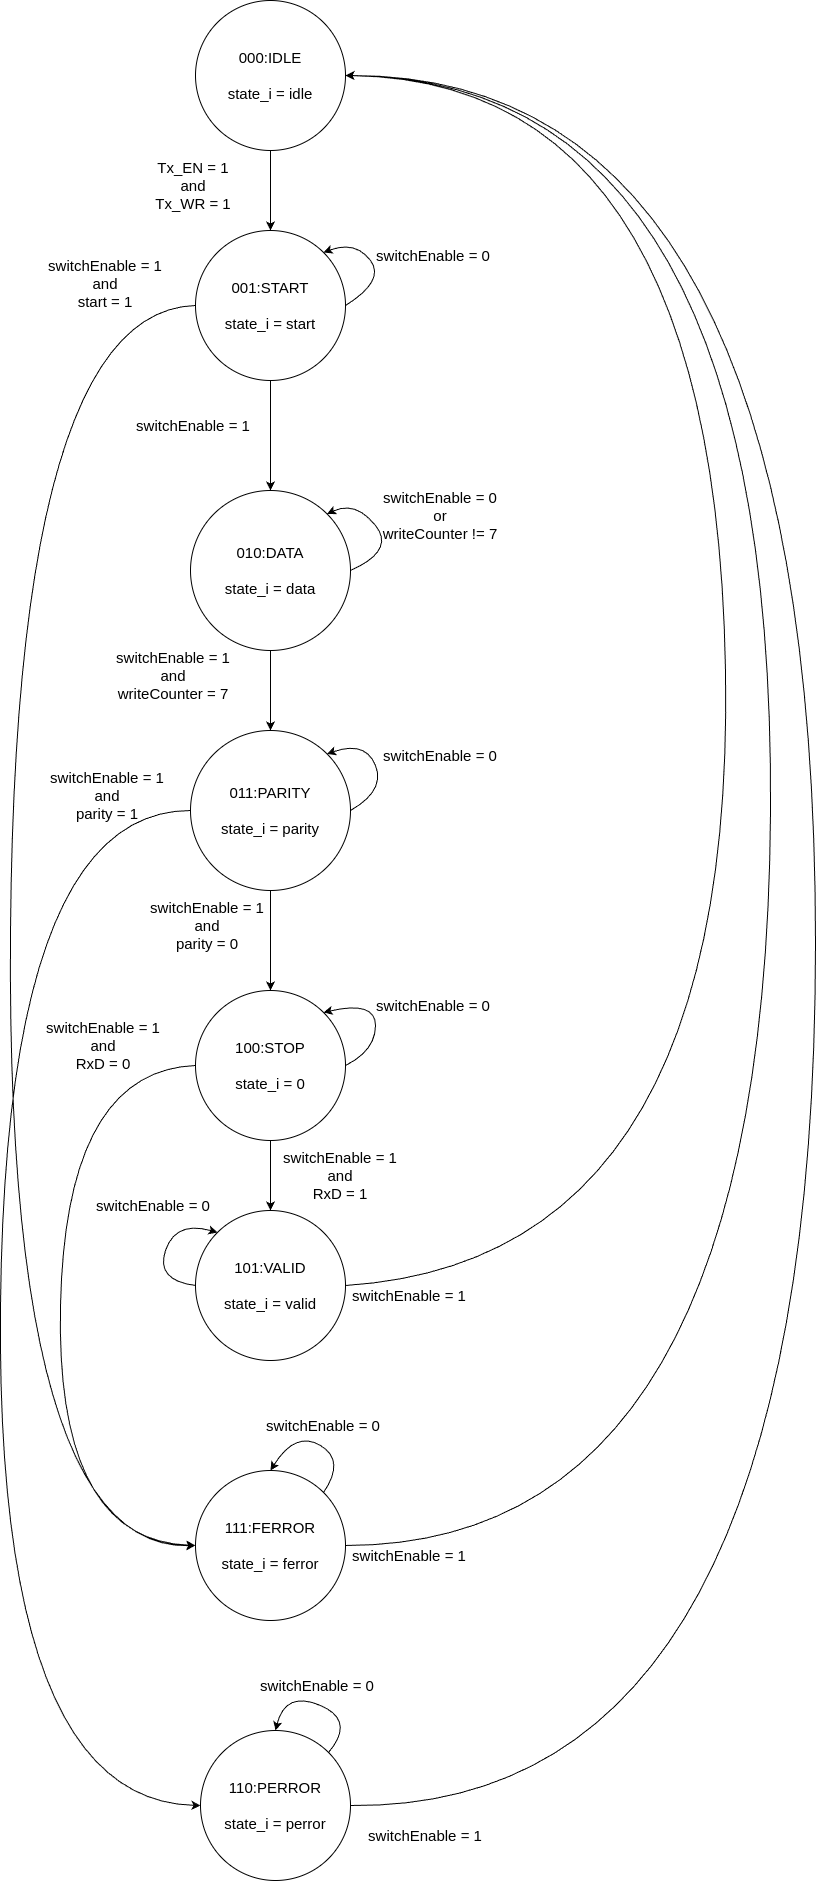

The diagram above was exported from draw.io. Its source (the exported page's mxGraphModel, read from the mxfile embedded in the PNG):
<mxGraphModel dx="2074" dy="2364" grid="1" gridSize="10" guides="1" tooltips="1" connect="1" arrows="1" fold="1" page="1" pageScale="1" pageWidth="827" pageHeight="1169" math="0" shadow="0">
  <root>
    <mxCell id="0" />
    <mxCell id="1" parent="0" />
    <mxCell id="LSmPiki4p6D5BcegM9-B-1" value="&lt;font style=&quot;font-size: 15px;&quot;&gt;000:IDLE&lt;/font&gt;&lt;div style=&quot;font-size: 15px;&quot;&gt;&lt;font style=&quot;font-size: 15px;&quot;&gt;&lt;br&gt;&lt;/font&gt;&lt;/div&gt;&lt;div style=&quot;font-size: 15px;&quot;&gt;&lt;font style=&quot;font-size: 15px;&quot;&gt;state_i = idle&lt;/font&gt;&lt;/div&gt;" style="ellipse;whiteSpace=wrap;html=1;aspect=fixed;" parent="1" vertex="1">
      <mxGeometry x="200" y="-10" width="150" height="150" as="geometry" />
    </mxCell>
    <mxCell id="LSmPiki4p6D5BcegM9-B-2" value="&lt;font style=&quot;font-size: 15px;&quot;&gt;001:START&lt;/font&gt;&lt;div style=&quot;font-size: 15px;&quot;&gt;&lt;div style=&quot;&quot;&gt;&lt;font style=&quot;font-size: 15px;&quot;&gt;&lt;br&gt;&lt;/font&gt;&lt;/div&gt;&lt;div style=&quot;&quot;&gt;&lt;font style=&quot;font-size: 15px;&quot;&gt;state_i = start&lt;/font&gt;&lt;/div&gt;&lt;/div&gt;" style="ellipse;whiteSpace=wrap;html=1;aspect=fixed;" parent="1" vertex="1">
      <mxGeometry x="200" y="220" width="150" height="150" as="geometry" />
    </mxCell>
    <mxCell id="LSmPiki4p6D5BcegM9-B-3" value="&lt;font style=&quot;font-size: 15px;&quot;&gt;010:DATA&lt;/font&gt;&lt;div style=&quot;font-size: 15px;&quot;&gt;&lt;div&gt;&lt;font style=&quot;font-size: 15px;&quot;&gt;&lt;br&gt;&lt;/font&gt;&lt;/div&gt;&lt;/div&gt;&lt;div style=&quot;font-size: 15px;&quot;&gt;&lt;font style=&quot;font-size: 15px;&quot;&gt;state_i = data&lt;/font&gt;&lt;/div&gt;" style="ellipse;whiteSpace=wrap;html=1;aspect=fixed;" parent="1" vertex="1">
      <mxGeometry x="195" y="480" width="160" height="160" as="geometry" />
    </mxCell>
    <mxCell id="LSmPiki4p6D5BcegM9-B-5" value="&lt;font style=&quot;font-size: 15px;&quot;&gt;100:STOP&lt;/font&gt;&lt;div style=&quot;font-size: 15px;&quot;&gt;&lt;font style=&quot;font-size: 15px;&quot;&gt;&lt;br&gt;&lt;/font&gt;&lt;/div&gt;&lt;div style=&quot;font-size: 15px;&quot;&gt;&lt;font style=&quot;font-size: 15px;&quot;&gt;state_i = 0&lt;/font&gt;&lt;/div&gt;" style="ellipse;whiteSpace=wrap;html=1;aspect=fixed;" parent="1" vertex="1">
      <mxGeometry x="200" y="980" width="150" height="150" as="geometry" />
    </mxCell>
    <mxCell id="LSmPiki4p6D5BcegM9-B-6" value="" style="curved=1;endArrow=classic;html=1;rounded=0;exitX=1;exitY=0.5;exitDx=0;exitDy=0;entryX=1;entryY=0.5;entryDx=0;entryDy=0;" parent="1" source="OqOpcZ_n4Q4iNUc_5csG-1" target="LSmPiki4p6D5BcegM9-B-1" edge="1">
      <mxGeometry width="50" height="50" relative="1" as="geometry">
        <mxPoint x="330" y="950" as="sourcePoint" />
        <mxPoint x="430" y="55" as="targetPoint" />
        <Array as="points">
          <mxPoint x="740" y="1250" />
          <mxPoint x="720" y="70" />
        </Array>
      </mxGeometry>
    </mxCell>
    <mxCell id="LSmPiki4p6D5BcegM9-B-8" value="" style="endArrow=classic;html=1;rounded=0;entryX=0.5;entryY=0;entryDx=0;entryDy=0;exitX=0.5;exitY=1;exitDx=0;exitDy=0;" parent="1" source="LSmPiki4p6D5BcegM9-B-1" target="LSmPiki4p6D5BcegM9-B-2" edge="1">
      <mxGeometry width="50" height="50" relative="1" as="geometry">
        <mxPoint x="390" y="550" as="sourcePoint" />
        <mxPoint x="440" y="500" as="targetPoint" />
      </mxGeometry>
    </mxCell>
    <mxCell id="LSmPiki4p6D5BcegM9-B-9" value="" style="endArrow=classic;html=1;rounded=0;entryX=0.5;entryY=0;entryDx=0;entryDy=0;exitX=0.5;exitY=1;exitDx=0;exitDy=0;" parent="1" source="LSmPiki4p6D5BcegM9-B-2" target="LSmPiki4p6D5BcegM9-B-3" edge="1">
      <mxGeometry width="50" height="50" relative="1" as="geometry">
        <mxPoint x="390" y="550" as="sourcePoint" />
        <mxPoint x="440" y="500" as="targetPoint" />
      </mxGeometry>
    </mxCell>
    <mxCell id="LSmPiki4p6D5BcegM9-B-10" value="" style="endArrow=classic;html=1;rounded=0;exitX=0.5;exitY=1;exitDx=0;exitDy=0;entryX=0.5;entryY=0;entryDx=0;entryDy=0;" parent="1" source="LSmPiki4p6D5BcegM9-B-3" target="LSmPiki4p6D5BcegM9-B-15" edge="1">
      <mxGeometry width="50" height="50" relative="1" as="geometry">
        <mxPoint x="390" y="550" as="sourcePoint" />
        <mxPoint x="275" y="710" as="targetPoint" />
      </mxGeometry>
    </mxCell>
    <mxCell id="LSmPiki4p6D5BcegM9-B-11" value="" style="endArrow=classic;html=1;rounded=0;entryX=0.5;entryY=0;entryDx=0;entryDy=0;exitX=0.5;exitY=1;exitDx=0;exitDy=0;" parent="1" source="LSmPiki4p6D5BcegM9-B-15" target="LSmPiki4p6D5BcegM9-B-5" edge="1">
      <mxGeometry width="50" height="50" relative="1" as="geometry">
        <mxPoint x="275" y="820" as="sourcePoint" />
        <mxPoint x="440" y="500" as="targetPoint" />
      </mxGeometry>
    </mxCell>
    <mxCell id="LSmPiki4p6D5BcegM9-B-12" value="" style="curved=1;endArrow=classic;html=1;rounded=0;entryX=1;entryY=0;entryDx=0;entryDy=0;exitX=1;exitY=0.5;exitDx=0;exitDy=0;" parent="1" source="LSmPiki4p6D5BcegM9-B-2" target="LSmPiki4p6D5BcegM9-B-2" edge="1">
      <mxGeometry width="50" height="50" relative="1" as="geometry">
        <mxPoint x="330" y="390" as="sourcePoint" />
        <mxPoint x="380" y="340" as="targetPoint" />
        <Array as="points">
          <mxPoint x="390" y="270" />
          <mxPoint x="360" y="230" />
        </Array>
      </mxGeometry>
    </mxCell>
    <mxCell id="LSmPiki4p6D5BcegM9-B-13" value="" style="curved=1;endArrow=classic;html=1;rounded=0;entryX=1;entryY=0;entryDx=0;entryDy=0;exitX=1;exitY=0.5;exitDx=0;exitDy=0;" parent="1" source="LSmPiki4p6D5BcegM9-B-3" target="LSmPiki4p6D5BcegM9-B-3" edge="1">
      <mxGeometry width="50" height="50" relative="1" as="geometry">
        <mxPoint x="326" y="580" as="sourcePoint" />
        <mxPoint x="310" y="536" as="targetPoint" />
        <Array as="points">
          <mxPoint x="400" y="540" />
          <mxPoint x="360" y="490" />
        </Array>
      </mxGeometry>
    </mxCell>
    <mxCell id="LSmPiki4p6D5BcegM9-B-14" value="" style="curved=1;endArrow=classic;html=1;rounded=0;entryX=1;entryY=0;entryDx=0;entryDy=0;exitX=1;exitY=0.5;exitDx=0;exitDy=0;" parent="1" source="LSmPiki4p6D5BcegM9-B-15" target="LSmPiki4p6D5BcegM9-B-15" edge="1">
      <mxGeometry width="50" height="50" relative="1" as="geometry">
        <mxPoint x="330" y="765" as="sourcePoint" />
        <mxPoint x="313.8908729652601" y="726.1091270347399" as="targetPoint" />
        <Array as="points">
          <mxPoint x="390" y="780" />
          <mxPoint x="370" y="730" />
        </Array>
      </mxGeometry>
    </mxCell>
    <mxCell id="LSmPiki4p6D5BcegM9-B-16" value="" style="endArrow=classic;html=1;rounded=0;entryX=0.5;entryY=0;entryDx=0;entryDy=0;" parent="1" target="LSmPiki4p6D5BcegM9-B-15" edge="1">
      <mxGeometry width="50" height="50" relative="1" as="geometry">
        <mxPoint x="275" y="820" as="sourcePoint" />
        <mxPoint x="275" y="900" as="targetPoint" />
      </mxGeometry>
    </mxCell>
    <mxCell id="LSmPiki4p6D5BcegM9-B-15" value="&lt;font style=&quot;font-size: 15px;&quot;&gt;011:PARITY&lt;/font&gt;&lt;div style=&quot;font-size: 15px;&quot;&gt;&lt;div style=&quot;&quot;&gt;&lt;font style=&quot;font-size: 15px;&quot;&gt;&lt;br&gt;&lt;/font&gt;&lt;/div&gt;&lt;div style=&quot;&quot;&gt;&lt;font style=&quot;font-size: 15px;&quot;&gt;state_i = parity&lt;/font&gt;&lt;/div&gt;&lt;/div&gt;" style="ellipse;whiteSpace=wrap;html=1;aspect=fixed;" parent="1" vertex="1">
      <mxGeometry x="195" y="720" width="160" height="160" as="geometry" />
    </mxCell>
    <mxCell id="LSmPiki4p6D5BcegM9-B-17" value="&lt;font style=&quot;font-size: 15px;&quot;&gt;switchEnable = 0&lt;/font&gt;" style="text;html=1;align=center;verticalAlign=middle;whiteSpace=wrap;rounded=0;" parent="1" vertex="1">
      <mxGeometry x="380" y="180" width="116" height="130" as="geometry" />
    </mxCell>
    <mxCell id="LSmPiki4p6D5BcegM9-B-19" value="&lt;font style=&quot;font-size: 15px;&quot;&gt;Tx_EN = 1&lt;/font&gt;&lt;div style=&quot;font-size: 15px;&quot;&gt;&lt;font style=&quot;font-size: 15px;&quot;&gt;and&lt;/font&gt;&lt;/div&gt;&lt;div style=&quot;font-size: 15px;&quot;&gt;&lt;font style=&quot;font-size: 15px;&quot;&gt;Tx_WR = 1&lt;/font&gt;&lt;/div&gt;" style="text;html=1;align=center;verticalAlign=middle;whiteSpace=wrap;rounded=0;" parent="1" vertex="1">
      <mxGeometry x="140" y="110" width="116" height="130" as="geometry" />
    </mxCell>
    <mxCell id="LSmPiki4p6D5BcegM9-B-20" value="&lt;font style=&quot;font-size: 15px;&quot;&gt;switchEnable = 1&lt;/font&gt;" style="text;html=1;align=center;verticalAlign=middle;whiteSpace=wrap;rounded=0;" parent="1" vertex="1">
      <mxGeometry x="140" y="350" width="116" height="130" as="geometry" />
    </mxCell>
    <mxCell id="LSmPiki4p6D5BcegM9-B-21" value="&lt;font style=&quot;font-size: 15px;&quot;&gt;switchEnable = 1&lt;/font&gt;&lt;div style=&quot;font-size: 15px;&quot;&gt;&lt;font style=&quot;font-size: 15px;&quot;&gt;and&lt;/font&gt;&lt;/div&gt;&lt;div style=&quot;font-size: 15px;&quot;&gt;&lt;font style=&quot;font-size: 15px;&quot;&gt;writeCounter = 7&lt;/font&gt;&lt;/div&gt;" style="text;html=1;align=center;verticalAlign=middle;whiteSpace=wrap;rounded=0;" parent="1" vertex="1">
      <mxGeometry x="120" y="600" width="116" height="130" as="geometry" />
    </mxCell>
    <mxCell id="LSmPiki4p6D5BcegM9-B-22" value="&lt;font style=&quot;font-size: 15px;&quot;&gt;switchEnable = 1&lt;/font&gt;&lt;div style=&quot;font-size: 15px;&quot;&gt;&lt;font style=&quot;font-size: 15px;&quot;&gt;and&lt;/font&gt;&lt;/div&gt;&lt;div style=&quot;font-size: 15px;&quot;&gt;&lt;font style=&quot;font-size: 15px;&quot;&gt;parity = 0&lt;/font&gt;&lt;/div&gt;" style="text;html=1;align=center;verticalAlign=middle;whiteSpace=wrap;rounded=0;" parent="1" vertex="1">
      <mxGeometry x="154" y="850" width="116" height="130" as="geometry" />
    </mxCell>
    <mxCell id="LSmPiki4p6D5BcegM9-B-23" value="&lt;font style=&quot;font-size: 15px;&quot;&gt;switchEnable = 0&lt;/font&gt;&lt;div style=&quot;font-size: 15px;&quot;&gt;&lt;font style=&quot;font-size: 15px;&quot;&gt;or&lt;/font&gt;&lt;/div&gt;&lt;div style=&quot;font-size: 15px;&quot;&gt;&lt;font style=&quot;font-size: 15px;&quot;&gt;writeCounter != 7&lt;/font&gt;&lt;/div&gt;" style="text;html=1;align=center;verticalAlign=middle;whiteSpace=wrap;rounded=0;" parent="1" vertex="1">
      <mxGeometry x="380" y="440" width="130" height="130" as="geometry" />
    </mxCell>
    <mxCell id="LSmPiki4p6D5BcegM9-B-24" value="&lt;font style=&quot;font-size: 15px;&quot;&gt;switchEnable = 0&lt;/font&gt;" style="text;html=1;align=center;verticalAlign=middle;whiteSpace=wrap;rounded=0;" parent="1" vertex="1">
      <mxGeometry x="387" y="680" width="116" height="130" as="geometry" />
    </mxCell>
    <mxCell id="OqOpcZ_n4Q4iNUc_5csG-1" value="&lt;font style=&quot;font-size: 15px;&quot;&gt;101:VALID&lt;/font&gt;&lt;div style=&quot;font-size: 15px;&quot;&gt;&lt;font style=&quot;font-size: 15px;&quot;&gt;&lt;br&gt;&lt;/font&gt;&lt;/div&gt;&lt;div style=&quot;font-size: 15px;&quot;&gt;&lt;font style=&quot;font-size: 15px;&quot;&gt;state_i = valid&lt;/font&gt;&lt;/div&gt;" style="ellipse;whiteSpace=wrap;html=1;aspect=fixed;" parent="1" vertex="1">
      <mxGeometry x="200" y="1200" width="150" height="150" as="geometry" />
    </mxCell>
    <mxCell id="OqOpcZ_n4Q4iNUc_5csG-2" value="&lt;font style=&quot;font-size: 15px;&quot;&gt;111:FERROR&lt;/font&gt;&lt;div style=&quot;font-size: 15px;&quot;&gt;&lt;font style=&quot;font-size: 15px;&quot;&gt;&lt;br&gt;&lt;/font&gt;&lt;/div&gt;&lt;div style=&quot;font-size: 15px;&quot;&gt;&lt;font style=&quot;font-size: 15px;&quot;&gt;state_i = ferror&lt;/font&gt;&lt;/div&gt;" style="ellipse;whiteSpace=wrap;html=1;aspect=fixed;" parent="1" vertex="1">
      <mxGeometry x="200" y="1460" width="150" height="150" as="geometry" />
    </mxCell>
    <mxCell id="OqOpcZ_n4Q4iNUc_5csG-3" value="&lt;font style=&quot;font-size: 15px;&quot;&gt;110:PERROR&lt;/font&gt;&lt;div style=&quot;font-size: 15px;&quot;&gt;&lt;span style=&quot;background-color: initial;&quot;&gt;&lt;font style=&quot;font-size: 15px;&quot;&gt;&lt;br&gt;&lt;/font&gt;&lt;/span&gt;&lt;/div&gt;&lt;div style=&quot;font-size: 15px;&quot;&gt;&lt;font style=&quot;font-size: 15px;&quot;&gt;state_i = perror&lt;/font&gt;&lt;/div&gt;" style="ellipse;whiteSpace=wrap;html=1;aspect=fixed;" parent="1" vertex="1">
      <mxGeometry x="205" y="1720" width="150" height="150" as="geometry" />
    </mxCell>
    <mxCell id="OqOpcZ_n4Q4iNUc_5csG-4" value="" style="curved=1;endArrow=classic;html=1;rounded=0;exitX=1;exitY=0.5;exitDx=0;exitDy=0;entryX=1;entryY=0.5;entryDx=0;entryDy=0;" parent="1" source="OqOpcZ_n4Q4iNUc_5csG-3" target="LSmPiki4p6D5BcegM9-B-1" edge="1">
      <mxGeometry width="50" height="50" relative="1" as="geometry">
        <mxPoint x="390" y="580" as="sourcePoint" />
        <mxPoint x="470" y="30" as="targetPoint" />
        <Array as="points">
          <mxPoint x="820" y="1800" />
          <mxPoint x="820" y="65" />
        </Array>
      </mxGeometry>
    </mxCell>
    <mxCell id="OqOpcZ_n4Q4iNUc_5csG-5" value="" style="curved=1;endArrow=classic;html=1;rounded=0;exitX=1;exitY=0.5;exitDx=0;exitDy=0;entryX=1;entryY=0.5;entryDx=0;entryDy=0;" parent="1" source="OqOpcZ_n4Q4iNUc_5csG-2" target="LSmPiki4p6D5BcegM9-B-1" edge="1">
      <mxGeometry width="50" height="50" relative="1" as="geometry">
        <mxPoint x="420" y="1810" as="sourcePoint" />
        <mxPoint x="420" y="110" as="targetPoint" />
        <Array as="points">
          <mxPoint x="770" y="1535" />
          <mxPoint x="780" y="70" />
        </Array>
      </mxGeometry>
    </mxCell>
    <mxCell id="OqOpcZ_n4Q4iNUc_5csG-6" value="" style="curved=1;endArrow=classic;html=1;rounded=0;exitX=0;exitY=0.5;exitDx=0;exitDy=0;entryX=0;entryY=0.5;entryDx=0;entryDy=0;" parent="1" source="LSmPiki4p6D5BcegM9-B-15" target="OqOpcZ_n4Q4iNUc_5csG-3" edge="1">
      <mxGeometry width="50" height="50" relative="1" as="geometry">
        <mxPoint x="490" y="1100" as="sourcePoint" />
        <mxPoint x="540" y="1050" as="targetPoint" />
        <Array as="points">
          <mxPoint x="10" y="800" />
          <mxPoint y="1790" />
        </Array>
      </mxGeometry>
    </mxCell>
    <mxCell id="OqOpcZ_n4Q4iNUc_5csG-7" value="" style="curved=1;endArrow=classic;html=1;rounded=0;exitX=0;exitY=0.5;exitDx=0;exitDy=0;entryX=0;entryY=0.5;entryDx=0;entryDy=0;" parent="1" source="LSmPiki4p6D5BcegM9-B-5" target="OqOpcZ_n4Q4iNUc_5csG-2" edge="1">
      <mxGeometry width="50" height="50" relative="1" as="geometry">
        <mxPoint x="490" y="1380" as="sourcePoint" />
        <mxPoint x="540" y="1330" as="targetPoint" />
        <Array as="points">
          <mxPoint x="70" y="1060" />
          <mxPoint x="60" y="1530" />
        </Array>
      </mxGeometry>
    </mxCell>
    <mxCell id="OqOpcZ_n4Q4iNUc_5csG-8" value="" style="endArrow=classic;html=1;rounded=0;exitX=0.5;exitY=1;exitDx=0;exitDy=0;" parent="1" source="LSmPiki4p6D5BcegM9-B-5" target="OqOpcZ_n4Q4iNUc_5csG-1" edge="1">
      <mxGeometry width="50" height="50" relative="1" as="geometry">
        <mxPoint x="490" y="1380" as="sourcePoint" />
        <mxPoint x="540" y="1330" as="targetPoint" />
      </mxGeometry>
    </mxCell>
    <mxCell id="OqOpcZ_n4Q4iNUc_5csG-9" value="" style="curved=1;endArrow=classic;html=1;rounded=0;exitX=1;exitY=0;exitDx=0;exitDy=0;entryX=0.5;entryY=0;entryDx=0;entryDy=0;" parent="1" source="OqOpcZ_n4Q4iNUc_5csG-2" target="OqOpcZ_n4Q4iNUc_5csG-2" edge="1">
      <mxGeometry width="50" height="50" relative="1" as="geometry">
        <mxPoint x="490" y="1240" as="sourcePoint" />
        <mxPoint x="540" y="1190" as="targetPoint" />
        <Array as="points">
          <mxPoint x="350" y="1450" />
          <mxPoint x="300" y="1420" />
        </Array>
      </mxGeometry>
    </mxCell>
    <mxCell id="OqOpcZ_n4Q4iNUc_5csG-10" value="" style="curved=1;endArrow=classic;html=1;rounded=0;exitX=1;exitY=0;exitDx=0;exitDy=0;entryX=0.5;entryY=0;entryDx=0;entryDy=0;" parent="1" source="OqOpcZ_n4Q4iNUc_5csG-3" target="OqOpcZ_n4Q4iNUc_5csG-3" edge="1">
      <mxGeometry width="50" height="50" relative="1" as="geometry">
        <mxPoint x="490" y="1380" as="sourcePoint" />
        <mxPoint x="540" y="1330" as="targetPoint" />
        <Array as="points">
          <mxPoint x="360" y="1710" />
          <mxPoint x="290" y="1680" />
        </Array>
      </mxGeometry>
    </mxCell>
    <mxCell id="OqOpcZ_n4Q4iNUc_5csG-11" value="" style="curved=1;endArrow=classic;html=1;rounded=0;exitX=1;exitY=0.5;exitDx=0;exitDy=0;entryX=1;entryY=0;entryDx=0;entryDy=0;" parent="1" source="LSmPiki4p6D5BcegM9-B-5" target="LSmPiki4p6D5BcegM9-B-5" edge="1">
      <mxGeometry width="50" height="50" relative="1" as="geometry">
        <mxPoint x="490" y="1240" as="sourcePoint" />
        <mxPoint x="540" y="1190" as="targetPoint" />
        <Array as="points">
          <mxPoint x="380" y="1040" />
          <mxPoint x="380" y="990" />
        </Array>
      </mxGeometry>
    </mxCell>
    <mxCell id="OqOpcZ_n4Q4iNUc_5csG-15" value="" style="curved=1;endArrow=classic;html=1;rounded=0;exitX=0;exitY=0.5;exitDx=0;exitDy=0;entryX=0;entryY=0;entryDx=0;entryDy=0;" parent="1" source="OqOpcZ_n4Q4iNUc_5csG-1" target="OqOpcZ_n4Q4iNUc_5csG-1" edge="1">
      <mxGeometry width="50" height="50" relative="1" as="geometry">
        <mxPoint x="120" y="1300" as="sourcePoint" />
        <mxPoint x="210" y="1190" as="targetPoint" />
        <Array as="points">
          <mxPoint x="160" y="1270" />
          <mxPoint x="180" y="1210" />
        </Array>
      </mxGeometry>
    </mxCell>
    <mxCell id="OqOpcZ_n4Q4iNUc_5csG-16" value="&lt;font style=&quot;font-size: 15px;&quot;&gt;switchEnable = 0&lt;/font&gt;" style="text;html=1;align=center;verticalAlign=middle;whiteSpace=wrap;rounded=0;" parent="1" vertex="1">
      <mxGeometry x="380" y="930" width="116" height="130" as="geometry" />
    </mxCell>
    <mxCell id="OqOpcZ_n4Q4iNUc_5csG-17" value="&lt;font style=&quot;font-size: 15px;&quot;&gt;switchEnable = 0&lt;/font&gt;" style="text;html=1;align=center;verticalAlign=middle;whiteSpace=wrap;rounded=0;" parent="1" vertex="1">
      <mxGeometry x="100" y="1130" width="116" height="130" as="geometry" />
    </mxCell>
    <mxCell id="OqOpcZ_n4Q4iNUc_5csG-18" value="&lt;font style=&quot;font-size: 15px;&quot;&gt;switchEnable = 0&lt;/font&gt;" style="text;html=1;align=center;verticalAlign=middle;whiteSpace=wrap;rounded=0;" parent="1" vertex="1">
      <mxGeometry x="270" y="1350" width="116" height="130" as="geometry" />
    </mxCell>
    <mxCell id="OqOpcZ_n4Q4iNUc_5csG-19" value="&lt;font style=&quot;font-size: 15px;&quot;&gt;switchEnable = 0&lt;/font&gt;" style="text;html=1;align=center;verticalAlign=middle;whiteSpace=wrap;rounded=0;" parent="1" vertex="1">
      <mxGeometry x="264" y="1610" width="116" height="130" as="geometry" />
    </mxCell>
    <mxCell id="OqOpcZ_n4Q4iNUc_5csG-20" value="&lt;font style=&quot;font-size: 15px;&quot;&gt;switchEnable = 1&lt;/font&gt;" style="text;html=1;align=center;verticalAlign=middle;whiteSpace=wrap;rounded=0;" parent="1" vertex="1">
      <mxGeometry x="360" y="1760" width="140" height="130" as="geometry" />
    </mxCell>
    <mxCell id="OqOpcZ_n4Q4iNUc_5csG-21" value="&lt;font style=&quot;font-size: 15px;&quot;&gt;switchEnable = 1&lt;/font&gt;" style="text;html=1;align=center;verticalAlign=middle;whiteSpace=wrap;rounded=0;" parent="1" vertex="1">
      <mxGeometry x="356" y="1480" width="116" height="130" as="geometry" />
    </mxCell>
    <mxCell id="OqOpcZ_n4Q4iNUc_5csG-22" value="&lt;font style=&quot;font-size: 15px;&quot;&gt;switchEnable = 1&lt;/font&gt;" style="text;html=1;align=center;verticalAlign=middle;whiteSpace=wrap;rounded=0;" parent="1" vertex="1">
      <mxGeometry x="356" y="1220" width="116" height="130" as="geometry" />
    </mxCell>
    <mxCell id="OqOpcZ_n4Q4iNUc_5csG-23" value="&lt;font style=&quot;font-size: 15px;&quot;&gt;switchEnable = 1&lt;/font&gt;&lt;div style=&quot;font-size: 15px;&quot;&gt;&lt;font style=&quot;font-size: 15px;&quot;&gt;and&lt;/font&gt;&lt;/div&gt;&lt;div style=&quot;font-size: 15px;&quot;&gt;&lt;font style=&quot;font-size: 15px;&quot;&gt;parity = 1&lt;/font&gt;&lt;/div&gt;" style="text;html=1;align=center;verticalAlign=middle;whiteSpace=wrap;rounded=0;" parent="1" vertex="1">
      <mxGeometry x="54" y="720" width="116" height="130" as="geometry" />
    </mxCell>
    <mxCell id="OqOpcZ_n4Q4iNUc_5csG-25" value="&lt;font style=&quot;font-size: 15px;&quot;&gt;switchEnable = 1&lt;/font&gt;&lt;div style=&quot;font-size: 15px;&quot;&gt;&lt;font style=&quot;font-size: 15px;&quot;&gt;and&lt;/font&gt;&lt;/div&gt;&lt;div style=&quot;font-size: 15px;&quot;&gt;&lt;font style=&quot;font-size: 15px;&quot;&gt;RxD = 1&lt;/font&gt;&lt;/div&gt;" style="text;html=1;align=center;verticalAlign=middle;whiteSpace=wrap;rounded=0;" parent="1" vertex="1">
      <mxGeometry x="280" y="1100" width="130" height="130" as="geometry" />
    </mxCell>
    <mxCell id="OqOpcZ_n4Q4iNUc_5csG-26" value="&lt;font style=&quot;font-size: 15px;&quot;&gt;switchEnable = 1&lt;/font&gt;&lt;div style=&quot;font-size: 15px;&quot;&gt;&lt;font style=&quot;font-size: 15px;&quot;&gt;and&lt;/font&gt;&lt;/div&gt;&lt;div style=&quot;font-size: 15px;&quot;&gt;&lt;font style=&quot;font-size: 15px;&quot;&gt;RxD = 0&lt;/font&gt;&lt;/div&gt;" style="text;html=1;align=center;verticalAlign=middle;whiteSpace=wrap;rounded=0;" parent="1" vertex="1">
      <mxGeometry x="50" y="970" width="116" height="130" as="geometry" />
    </mxCell>
    <mxCell id="9i_eBHHiod9PDAH3xk-W-1" value="" style="curved=1;endArrow=classic;html=1;rounded=0;exitX=0;exitY=0.5;exitDx=0;exitDy=0;entryX=0;entryY=0.5;entryDx=0;entryDy=0;" parent="1" source="LSmPiki4p6D5BcegM9-B-2" target="OqOpcZ_n4Q4iNUc_5csG-2" edge="1">
      <mxGeometry width="50" height="50" relative="1" as="geometry">
        <mxPoint x="390" y="490" as="sourcePoint" />
        <mxPoint x="440" y="440" as="targetPoint" />
        <Array as="points">
          <mxPoint x="20" y="300" />
          <mxPoint x="10" y="1540" />
        </Array>
      </mxGeometry>
    </mxCell>
    <mxCell id="9i_eBHHiod9PDAH3xk-W-2" value="&lt;span style=&quot;font-size: 15px;&quot;&gt;switchEnable = 1&lt;/span&gt;&lt;div&gt;&lt;span style=&quot;font-size: 15px;&quot;&gt;and&lt;/span&gt;&lt;/div&gt;&lt;div&gt;&lt;span style=&quot;font-size: 15px;&quot;&gt;start = 1&lt;/span&gt;&lt;/div&gt;" style="text;whiteSpace=wrap;html=1;align=center;" parent="1" vertex="1">
      <mxGeometry x="50" y="240" width="120" height="80" as="geometry" />
    </mxCell>
  </root>
</mxGraphModel>